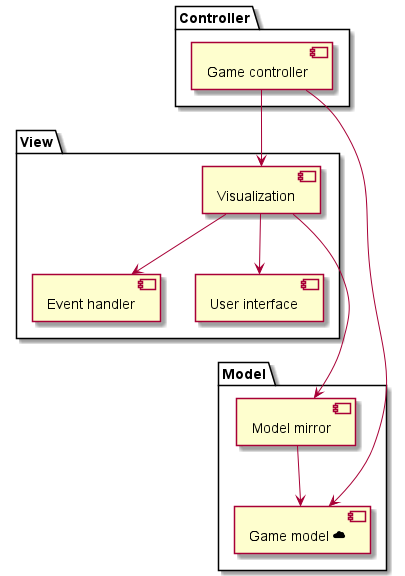

The diagram above was rendered by PlantUML. Its source (embedded in the PNG):
@startuml
'https://plantuml.com/component-diagram

package "Model" {
    component "Game model ☁" as model
    component "Model mirror" as mirror

    mirror -down-> model
}

package "View" {
    component "Event handler" as event
    component "Visualization" as visualization
    component "User interface" as ui

    visualization -down-> event
    visualization -down-> ui
}

package "Controller" {
    component "Game controller" as controller
}

controller -down-> visualization
controller -down-> model
visualization -down-> mirror
event -[hidden]-> mirror
ui -[hidden]-> mirror

@enduml